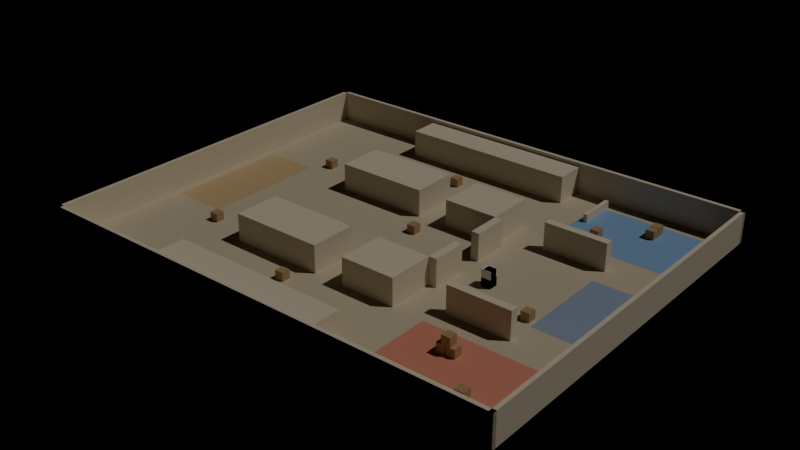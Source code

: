 # Source: de_leon.blend  (saved by Blender 5.2.44; exported with 4.5.12 LTS)
import bpy
from mathutils import Matrix  # noqa: F401  (used for matrix-valued properties, if any)

bpy.ops.wm.read_factory_settings(use_empty=True)
scene = bpy.context.scene
scene.name = 'Scene'

# ---- collections
col_geometry = bpy.data.collections.new('Geometry'); scene.collection.children.link(col_geometry)
col_gameplay = bpy.data.collections.new('Gameplay'); scene.collection.children.link(col_gameplay)
col_navigation = bpy.data.collections.new('Navigation'); scene.collection.children.link(col_navigation)

# ---- materials (node trees are filled in below, after node groups)
mat_floor = bpy.data.materials.new('Floor')
mat_wall = bpy.data.materials.new('Wall')
mat_crate = bpy.data.materials.new('Crate')
mat_sitea = bpy.data.materials.new('SiteA')
mat_siteb = bpy.data.materials.new('SiteB')
mat_spawnct = bpy.data.materials.new('SpawnCT')
mat_spawnt = bpy.data.materials.new('SpawnT')

# ---- material node trees
mat_floor.use_nodes = True; mat_floor.node_tree.nodes.clear()
_N = mat_floor.node_tree.nodes; _L = mat_floor.node_tree.links
n0 = _N.new('ShaderNodeBsdfPrincipled'); n0.name = 'Principled BSDF'; n0.location = (-200, 100)
n0.inputs[0].default_value = (0.6, 0.53, 0.4, 1.0)
n0.inputs[2].default_value = 0.85
n0.inputs[10].default_value = 0.005
n1 = _N.new('ShaderNodeOutputMaterial'); n1.name = 'Material Output'; n1.location = (200, 100)
_L.new(n0.outputs[0], n1.inputs[0])
n1.is_active_output = True
mat_wall.use_nodes = True; mat_wall.node_tree.nodes.clear()
_N = mat_wall.node_tree.nodes; _L = mat_wall.node_tree.links
n0 = _N.new('ShaderNodeBsdfPrincipled'); n0.name = 'Principled BSDF'; n0.location = (-200, 100)
n0.inputs[0].default_value = (0.78, 0.7, 0.56, 1.0)
n0.inputs[2].default_value = 0.85
n0.inputs[10].default_value = 0.005
n1 = _N.new('ShaderNodeOutputMaterial'); n1.name = 'Material Output'; n1.location = (200, 100)
_L.new(n0.outputs[0], n1.inputs[0])
n1.is_active_output = True
mat_crate.use_nodes = True; mat_crate.node_tree.nodes.clear()
_N = mat_crate.node_tree.nodes; _L = mat_crate.node_tree.links
n0 = _N.new('ShaderNodeBsdfPrincipled'); n0.name = 'Principled BSDF'; n0.location = (-200, 100)
n0.inputs[0].default_value = (0.46, 0.31, 0.16, 1.0)
n0.inputs[2].default_value = 0.7
n0.inputs[10].default_value = 0.005
n1 = _N.new('ShaderNodeOutputMaterial'); n1.name = 'Material Output'; n1.location = (200, 100)
_L.new(n0.outputs[0], n1.inputs[0])
n1.is_active_output = True
mat_sitea.use_nodes = True; mat_sitea.node_tree.nodes.clear()
_N = mat_sitea.node_tree.nodes; _L = mat_sitea.node_tree.links
n0 = _N.new('ShaderNodeBsdfPrincipled'); n0.name = 'Principled BSDF'; n0.location = (-200, 100)
n0.inputs[0].default_value = (0.72, 0.28, 0.2, 1.0)
n0.inputs[2].default_value = 0.85
n0.inputs[10].default_value = 0.005
n1 = _N.new('ShaderNodeOutputMaterial'); n1.name = 'Material Output'; n1.location = (200, 100)
_L.new(n0.outputs[0], n1.inputs[0])
n1.is_active_output = True
mat_siteb.use_nodes = True; mat_siteb.node_tree.nodes.clear()
_N = mat_siteb.node_tree.nodes; _L = mat_siteb.node_tree.links
n0 = _N.new('ShaderNodeBsdfPrincipled'); n0.name = 'Principled BSDF'; n0.location = (-200, 100)
n0.inputs[0].default_value = (0.25, 0.42, 0.72, 1.0)
n0.inputs[2].default_value = 0.85
n0.inputs[10].default_value = 0.005
n1 = _N.new('ShaderNodeOutputMaterial'); n1.name = 'Material Output'; n1.location = (200, 100)
_L.new(n0.outputs[0], n1.inputs[0])
n1.is_active_output = True
mat_spawnct.use_nodes = True; mat_spawnct.node_tree.nodes.clear()
_N = mat_spawnct.node_tree.nodes; _L = mat_spawnct.node_tree.links
n0 = _N.new('ShaderNodeBsdfPrincipled'); n0.name = 'Principled BSDF'; n0.location = (-200, 100)
n0.inputs[0].default_value = (0.3, 0.38, 0.55, 1.0)
n0.inputs[2].default_value = 0.85
n0.inputs[10].default_value = 0.005
n1 = _N.new('ShaderNodeOutputMaterial'); n1.name = 'Material Output'; n1.location = (200, 100)
_L.new(n0.outputs[0], n1.inputs[0])
n1.is_active_output = True
mat_spawnt.use_nodes = True; mat_spawnt.node_tree.nodes.clear()
_N = mat_spawnt.node_tree.nodes; _L = mat_spawnt.node_tree.links
n0 = _N.new('ShaderNodeBsdfPrincipled'); n0.name = 'Principled BSDF'; n0.location = (-200, 100)
n0.inputs[0].default_value = (0.62, 0.45, 0.25, 1.0)
n0.inputs[2].default_value = 0.85
n0.inputs[10].default_value = 0.005
n1 = _N.new('ShaderNodeOutputMaterial'); n1.name = 'Material Output'; n1.location = (200, 100)
_L.new(n0.outputs[0], n1.inputs[0])
n1.is_active_output = True

# ---- lights
light_sun = bpy.data.lights.new('Sun', 'SUN')
light_sun.color = (1.0, 0.96, 0.88)
light_sun.energy = 1.0

# ---- meshes
me_floor = bpy.data.meshes.new('Floor')
me_floor.from_pydata([(-0.5, -0.5, -0.5), (-0.5, -0.5, 0.5), (-0.5, 0.5, -0.5), (-0.5, 0.5, 0.5), (0.5, -0.5, -0.5), (0.5, -0.5, 0.5), (0.5, 0.5, -0.5), (0.5, 0.5, 0.5)], [], [(0, 1, 3, 2), (2, 3, 7, 6), (6, 7, 5, 4), (4, 5, 1, 0), (2, 6, 4, 0), (7, 3, 1, 5)])
_uv = me_floor.uv_layers.new(name='Float2')
_uv.uv.foreach_set('vector', [0.375, 0.0, 0.625, 0.0, 0.625, 0.25, 0.375, 0.25, 0.375, 0.25, 0.625, 0.25, 0.625, 0.5, 0.375, 0.5, 0.375, 0.5, 0.625, 0.5, 0.625, 0.75, 0.375, 0.75, 0.375, 0.75, 0.625, 0.75, 0.625, 1.0, 0.375, 1.0, 0.125, 0.5, 0.375, 0.5, 0.375, 0.75, 0.125, 0.75, 0.625, 0.5, 0.875, 0.5, 0.875, 0.75, 0.625, 0.75])
me_floor.materials.append(mat_floor)
me_floor.update()
me_wall = bpy.data.meshes.new('Wall')
me_wall.from_pydata([(-0.5, -0.5, -0.5), (-0.5, -0.5, 0.5), (-0.5, 0.5, -0.5), (-0.5, 0.5, 0.5), (0.5, -0.5, -0.5), (0.5, -0.5, 0.5), (0.5, 0.5, -0.5), (0.5, 0.5, 0.5)], [], [(0, 1, 3, 2), (2, 3, 7, 6), (6, 7, 5, 4), (4, 5, 1, 0), (2, 6, 4, 0), (7, 3, 1, 5)])
_uv = me_wall.uv_layers.new(name='Float2')
_uv.uv.foreach_set('vector', [0.375, 0.0, 0.625, 0.0, 0.625, 0.25, 0.375, 0.25, 0.375, 0.25, 0.625, 0.25, 0.625, 0.5, 0.375, 0.5, 0.375, 0.5, 0.625, 0.5, 0.625, 0.75, 0.375, 0.75, 0.375, 0.75, 0.625, 0.75, 0.625, 1.0, 0.375, 1.0, 0.125, 0.5, 0.375, 0.5, 0.375, 0.75, 0.125, 0.75, 0.625, 0.5, 0.875, 0.5, 0.875, 0.75, 0.625, 0.75])
me_wall.materials.append(mat_wall)
me_wall.update()
me_crate = bpy.data.meshes.new('Crate')
me_crate.from_pydata([(-0.5, -0.5, -0.5), (-0.5, -0.5, 0.5), (-0.5, 0.5, -0.5), (-0.5, 0.5, 0.5), (0.5, -0.5, -0.5), (0.5, -0.5, 0.5), (0.5, 0.5, -0.5), (0.5, 0.5, 0.5)], [], [(0, 1, 3, 2), (2, 3, 7, 6), (6, 7, 5, 4), (4, 5, 1, 0), (2, 6, 4, 0), (7, 3, 1, 5)])
_uv = me_crate.uv_layers.new(name='Float2')
_uv.uv.foreach_set('vector', [0.375, 0.0, 0.625, 0.0, 0.625, 0.25, 0.375, 0.25, 0.375, 0.25, 0.625, 0.25, 0.625, 0.5, 0.375, 0.5, 0.375, 0.5, 0.625, 0.5, 0.625, 0.75, 0.375, 0.75, 0.375, 0.75, 0.625, 0.75, 0.625, 1.0, 0.375, 1.0, 0.125, 0.5, 0.375, 0.5, 0.375, 0.75, 0.125, 0.75, 0.625, 0.5, 0.875, 0.5, 0.875, 0.75, 0.625, 0.75])
me_crate.materials.append(mat_crate)
me_crate.update()
me_cratestack = bpy.data.meshes.new('CrateStack')
me_cratestack.from_pydata([(-0.6, -0.6, 0.0), (-0.6, -0.6, 1.1), (-0.6, 0.6, 0.0), (-0.6, 0.6, 1.1), (0.6, -0.6, 0.0), (0.6, -0.6, 1.1), (0.6, 0.6, 0.0), (0.6, 0.6, 1.1), (-0.4, -0.55, 1.1), (-0.4, -0.55, 2.1), (-0.4, 0.45, 1.1), (-0.4, 0.45, 2.1), (0.6, -0.55, 1.1), (0.6, -0.55, 2.1), (0.6, 0.45, 1.1), (0.6, 0.45, 2.1)], [], [(0, 1, 3, 2), (2, 3, 7, 6), (6, 7, 5, 4), (4, 5, 1, 0), (2, 6, 4, 0), (7, 3, 1, 5), (8, 9, 11, 10), (10, 11, 15, 14), (14, 15, 13, 12), (12, 13, 9, 8), (10, 14, 12, 8), (15, 11, 9, 13)])
_uv = me_cratestack.uv_layers.new(name='Float2')
_uv.uv.foreach_set('vector', [0.375, 0.0, 0.625, 0.0, 0.625, 0.25, 0.375, 0.25, 0.375, 0.25, 0.625, 0.25, 0.625, 0.5, 0.375, 0.5, 0.375, 0.5, 0.625, 0.5, 0.625, 0.75, 0.375, 0.75, 0.375, 0.75, 0.625, 0.75, 0.625, 1.0, 0.375, 1.0, 0.125, 0.5, 0.375, 0.5, 0.375, 0.75, 0.125, 0.75, 0.625, 0.5, 0.875, 0.5, 0.875, 0.75, 0.625, 0.75, 0.375, 0.0, 0.625, 0.0, 0.625, 0.25, 0.375, 0.25, 0.375, 0.25, 0.625, 0.25, 0.625, 0.5, 0.375, 0.5, 0.375, 0.5, 0.625, 0.5, 0.625, 0.75, 0.375, 0.75, 0.375, 0.75, 0.625, 0.75, 0.625, 1.0, 0.375, 1.0, 0.125, 0.5, 0.375, 0.5, 0.375, 0.75, 0.125, 0.75, 0.625, 0.5, 0.875, 0.5, 0.875, 0.75, 0.625, 0.75])
me_cratestack.materials.append(mat_crate)
me_cratestack.update()
me_ucx_cratestack_01 = bpy.data.meshes.new('UCX_CrateStack_01')
me_ucx_cratestack_01.from_pydata([(-0.6, -0.6, 0.0), (-0.6, -0.6, 2.1), (-0.6, 0.6, 0.0), (-0.6, 0.6, 2.1), (0.6, -0.6, 0.0), (0.6, -0.6, 2.1), (0.6, 0.6, 0.0), (0.6, 0.6, 2.1)], [], [(0, 1, 3, 2), (2, 3, 7, 6), (6, 7, 5, 4), (4, 5, 1, 0), (2, 6, 4, 0), (7, 3, 1, 5)])
_uv = me_ucx_cratestack_01.uv_layers.new(name='Float2')
_uv.uv.foreach_set('vector', [0.375, 0.0, 0.625, 0.0, 0.625, 0.25, 0.375, 0.25, 0.375, 0.25, 0.625, 0.25, 0.625, 0.5, 0.375, 0.5, 0.375, 0.5, 0.625, 0.5, 0.625, 0.75, 0.375, 0.75, 0.375, 0.75, 0.625, 0.75, 0.625, 1.0, 0.375, 1.0, 0.125, 0.5, 0.375, 0.5, 0.375, 0.75, 0.125, 0.75, 0.625, 0.5, 0.875, 0.5, 0.875, 0.75, 0.625, 0.75])
me_ucx_cratestack_01.update()
me_pada = bpy.data.meshes.new('PadA')
me_pada.from_pydata([(-0.5, -0.5, -0.5), (-0.5, -0.5, 0.5), (-0.5, 0.5, -0.5), (-0.5, 0.5, 0.5), (0.5, -0.5, -0.5), (0.5, -0.5, 0.5), (0.5, 0.5, -0.5), (0.5, 0.5, 0.5)], [], [(0, 1, 3, 2), (2, 3, 7, 6), (6, 7, 5, 4), (4, 5, 1, 0), (2, 6, 4, 0), (7, 3, 1, 5)])
_uv = me_pada.uv_layers.new(name='Float2')
_uv.uv.foreach_set('vector', [0.375, 0.0, 0.625, 0.0, 0.625, 0.25, 0.375, 0.25, 0.375, 0.25, 0.625, 0.25, 0.625, 0.5, 0.375, 0.5, 0.375, 0.5, 0.625, 0.5, 0.625, 0.75, 0.375, 0.75, 0.375, 0.75, 0.625, 0.75, 0.625, 1.0, 0.375, 1.0, 0.125, 0.5, 0.375, 0.5, 0.375, 0.75, 0.125, 0.75, 0.625, 0.5, 0.875, 0.5, 0.875, 0.75, 0.625, 0.75])
me_pada.materials.append(mat_sitea)
me_pada.update()
me_padb = bpy.data.meshes.new('PadB')
me_padb.from_pydata([(-0.5, -0.5, -0.5), (-0.5, -0.5, 0.5), (-0.5, 0.5, -0.5), (-0.5, 0.5, 0.5), (0.5, -0.5, -0.5), (0.5, -0.5, 0.5), (0.5, 0.5, -0.5), (0.5, 0.5, 0.5)], [], [(0, 1, 3, 2), (2, 3, 7, 6), (6, 7, 5, 4), (4, 5, 1, 0), (2, 6, 4, 0), (7, 3, 1, 5)])
_uv = me_padb.uv_layers.new(name='Float2')
_uv.uv.foreach_set('vector', [0.375, 0.0, 0.625, 0.0, 0.625, 0.25, 0.375, 0.25, 0.375, 0.25, 0.625, 0.25, 0.625, 0.5, 0.375, 0.5, 0.375, 0.5, 0.625, 0.5, 0.625, 0.75, 0.375, 0.75, 0.375, 0.75, 0.625, 0.75, 0.625, 1.0, 0.375, 1.0, 0.125, 0.5, 0.375, 0.5, 0.375, 0.75, 0.125, 0.75, 0.625, 0.5, 0.875, 0.5, 0.875, 0.75, 0.625, 0.75])
me_padb.materials.append(mat_siteb)
me_padb.update()
me_padct = bpy.data.meshes.new('PadCT')
me_padct.from_pydata([(-0.5, -0.5, -0.5), (-0.5, -0.5, 0.5), (-0.5, 0.5, -0.5), (-0.5, 0.5, 0.5), (0.5, -0.5, -0.5), (0.5, -0.5, 0.5), (0.5, 0.5, -0.5), (0.5, 0.5, 0.5)], [], [(0, 1, 3, 2), (2, 3, 7, 6), (6, 7, 5, 4), (4, 5, 1, 0), (2, 6, 4, 0), (7, 3, 1, 5)])
_uv = me_padct.uv_layers.new(name='Float2')
_uv.uv.foreach_set('vector', [0.375, 0.0, 0.625, 0.0, 0.625, 0.25, 0.375, 0.25, 0.375, 0.25, 0.625, 0.25, 0.625, 0.5, 0.375, 0.5, 0.375, 0.5, 0.625, 0.5, 0.625, 0.75, 0.375, 0.75, 0.375, 0.75, 0.625, 0.75, 0.625, 1.0, 0.375, 1.0, 0.125, 0.5, 0.375, 0.5, 0.375, 0.75, 0.125, 0.75, 0.625, 0.5, 0.875, 0.5, 0.875, 0.75, 0.625, 0.75])
me_padct.materials.append(mat_spawnct)
me_padct.update()
me_padt = bpy.data.meshes.new('PadT')
me_padt.from_pydata([(-0.5, -0.5, -0.5), (-0.5, -0.5, 0.5), (-0.5, 0.5, -0.5), (-0.5, 0.5, 0.5), (0.5, -0.5, -0.5), (0.5, -0.5, 0.5), (0.5, 0.5, -0.5), (0.5, 0.5, 0.5)], [], [(0, 1, 3, 2), (2, 3, 7, 6), (6, 7, 5, 4), (4, 5, 1, 0), (2, 6, 4, 0), (7, 3, 1, 5)])
_uv = me_padt.uv_layers.new(name='Float2')
_uv.uv.foreach_set('vector', [0.375, 0.0, 0.625, 0.0, 0.625, 0.25, 0.375, 0.25, 0.375, 0.25, 0.625, 0.25, 0.625, 0.5, 0.375, 0.5, 0.375, 0.5, 0.625, 0.5, 0.625, 0.75, 0.375, 0.75, 0.375, 0.75, 0.625, 0.75, 0.625, 1.0, 0.375, 1.0, 0.125, 0.5, 0.375, 0.5, 0.375, 0.75, 0.125, 0.75, 0.625, 0.5, 0.875, 0.5, 0.875, 0.75, 0.625, 0.75])
me_padt.materials.append(mat_spawnt)
me_padt.update()

# ---- objects
ob_sun = bpy.data.objects.new('Sun', light_sun)
ob_floor = bpy.data.objects.new('Floor', me_floor)
ob_wall_north = bpy.data.objects.new('Wall_North', me_wall)
ob_wall_south = bpy.data.objects.new('Wall_South', me_wall)
ob_wall_east = bpy.data.objects.new('Wall_East', me_wall)
ob_wall_west = bpy.data.objects.new('Wall_West', me_wall)
ob_blockeast_south = bpy.data.objects.new('BlockEast_South', me_wall)
ob_blockeast_north = bpy.data.objects.new('BlockEast_North', me_wall)
ob_blockeast_outer = bpy.data.objects.new('BlockEast_Outer', me_wall)
ob_sitewall_a = bpy.data.objects.new('SiteWall_A', me_wall)
ob_blockwest_south = bpy.data.objects.new('BlockWest_South', me_wall)
ob_blockwest_north = bpy.data.objects.new('BlockWest_North', me_wall)
ob_blockwest_outer = bpy.data.objects.new('BlockWest_Outer', me_wall)
ob_sitewall_b = bpy.data.objects.new('SiteWall_B', me_wall)
ob_middoor_west = bpy.data.objects.new('MidDoor_West', me_wall)
ob_middoor_east = bpy.data.objects.new('MidDoor_East', me_wall)
ob_blowwall = bpy.data.objects.new('BLowWall', me_wall)
ob_crate_01 = bpy.data.objects.new('Crate_01', me_crate)
ob_crate_02 = bpy.data.objects.new('Crate_02', me_crate)
ob_crate_03 = bpy.data.objects.new('Crate_03', me_crate)
ob_crate_04 = bpy.data.objects.new('Crate_04', me_crate)
ob_crate_05 = bpy.data.objects.new('Crate_05', me_crate)
ob_crate_06 = bpy.data.objects.new('Crate_06', me_crate)
ob_crate_07 = bpy.data.objects.new('Crate_07', me_crate)
ob_crate_08 = bpy.data.objects.new('Crate_08', me_crate)
ob_crate_09 = bpy.data.objects.new('Crate_09', me_crate)
ob_crate_10 = bpy.data.objects.new('Crate_10', me_crate)
ob_crate_11 = bpy.data.objects.new('Crate_11', me_crate)
ob_crate_12 = bpy.data.objects.new('Crate_12', me_crate)
ob_crate_13 = bpy.data.objects.new('Crate_13', me_crate)
ob_crate_14 = bpy.data.objects.new('Crate_14', me_crate)
ob_cratestack = bpy.data.objects.new('CrateStack', me_cratestack)
ob_ucx_cratestack_01 = bpy.data.objects.new('UCX_CrateStack_01', me_ucx_cratestack_01)
ob_pad_sitea = bpy.data.objects.new('Pad_SiteA', me_pada)
ob_pad_siteb = bpy.data.objects.new('Pad_SiteB', me_padb)
ob_pad_spawnct = bpy.data.objects.new('Pad_SpawnCT', me_padct)
ob_pad_spawnt = bpy.data.objects.new('Pad_SpawnT', me_padt)
ob_clip_blowwall = bpy.data.objects.new('Clip_BLowWall', None)
ob_bombsite_a = bpy.data.objects.new('BombSite_A', None)
ob_bombsite_b = bpy.data.objects.new('BombSite_B', None)
ob_buyzone_ct = bpy.data.objects.new('BuyZone_CT', None)
ob_buyzone_t = bpy.data.objects.new('BuyZone_T', None)
ob_playerstart_ct = bpy.data.objects.new('PlayerStart_CT', None)
ob_playerstart_t = bpy.data.objects.new('PlayerStart_T', None)
ob_playerstart_ct_001 = bpy.data.objects.new('PlayerStart_CT.001', None)
ob_playerstart_t_001 = bpy.data.objects.new('PlayerStart_T.001', None)
ob_playerstart_ct_002 = bpy.data.objects.new('PlayerStart_CT.002', None)
ob_playerstart_t_002 = bpy.data.objects.new('PlayerStart_T.002', None)
ob_playerstart_ct_003 = bpy.data.objects.new('PlayerStart_CT.003', None)
ob_playerstart_t_003 = bpy.data.objects.new('PlayerStart_T.003', None)
ob_playerstart_ct_004 = bpy.data.objects.new('PlayerStart_CT.004', None)
ob_playerstart_t_004 = bpy.data.objects.new('PlayerStart_T.004', None)
ob_navwaypoint_tspawn = bpy.data.objects.new('NavWaypoint_TSpawn', None)
ob_navwaypoint_tmid = bpy.data.objects.new('NavWaypoint_TMid', None)
ob_navwaypoint_tplazaa = bpy.data.objects.new('NavWaypoint_TPlazaA', None)
ob_navwaypoint_tplazab = bpy.data.objects.new('NavWaypoint_TPlazaB', None)
ob_navwaypoint_mid = bpy.data.objects.new('NavWaypoint_Mid', None)
ob_navwaypoint_shorta = bpy.data.objects.new('NavWaypoint_ShortA', None)
ob_navwaypoint_shortb = bpy.data.objects.new('NavWaypoint_ShortB', None)
ob_navwaypoint_longa = bpy.data.objects.new('NavWaypoint_LongA', None)
ob_navwaypoint_longb = bpy.data.objects.new('NavWaypoint_LongB', None)
ob_navwaypoint_middoors = bpy.data.objects.new('NavWaypoint_MidDoors', None)
ob_navwaypoint_ctmid = bpy.data.objects.new('NavWaypoint_CTMid', None)
ob_navwaypoint_aconnector = bpy.data.objects.new('NavWaypoint_AConnector', None)
ob_navwaypoint_bconnector = bpy.data.objects.new('NavWaypoint_BConnector', None)
ob_navwaypoint_sitea = bpy.data.objects.new('NavWaypoint_SiteA', None)
ob_navwaypoint_siteb = bpy.data.objects.new('NavWaypoint_SiteB', None)
ob_navwaypoint_ctspawn = bpy.data.objects.new('NavWaypoint_CTSpawn', None)
ob_navwaypoint_cta = bpy.data.objects.new('NavWaypoint_CTA', None)
ob_navwaypoint_ctb = bpy.data.objects.new('NavWaypoint_CTB', None)

# ---- transforms, parenting, visibility, modifiers, constraints
ob_sun.location = (0.0, -0.0, 30.0)
ob_sun.rotation_euler = (0.572, 7.22e-08, 2.159)
ob_floor.location = (0.0, -0.0, -0.1)
ob_floor.scale = (60.0, 48.0, 0.2)
ob_wall_north.location = (30.25, -0.0, 2.0)
ob_wall_north.scale = (0.5, 49.0, 4.0)
ob_wall_south.location = (-30.25, -0.0, 2.0)
ob_wall_south.scale = (0.5, 49.0, 4.0)
ob_wall_east.location = (0.0, -24.25, 2.0)
ob_wall_east.scale = (61.0, 0.5, 4.0)
ob_wall_west.location = (0.0, 24.25, 2.0)
ob_wall_west.scale = (61.0, 0.5, 4.0)
ob_blockeast_south.location = (-8.0, -9.0, 1.75)
ob_blockeast_south.scale = (12.0, 6.0, 3.5)
ob_blockeast_north.location = (5.5, -9.0, 1.75)
ob_blockeast_north.scale = (7.0, 6.0, 3.5)
ob_blockeast_outer.location = (-2.5, -22.0, 1.75)
ob_blockeast_outer.scale = (23.0, 4.0, 3.5)
ob_sitewall_a.location = (18.0, -9.0, 1.75)
ob_sitewall_a.scale = (8.0, 1.0, 3.5)
ob_blockwest_south.location = (-8.0, 9.0, 1.75)
ob_blockwest_south.scale = (12.0, 6.0, 3.5)
ob_blockwest_north.location = (5.5, 9.0, 1.75)
ob_blockwest_north.scale = (7.0, 6.0, 3.5)
ob_blockwest_outer.location = (-2.5, 22.0, 1.75)
ob_blockwest_outer.scale = (23.0, 4.0, 3.5)
ob_sitewall_b.location = (18.0, 9.0, 1.75)
ob_sitewall_b.scale = (8.0, 1.0, 3.5)
ob_middoor_west.location = (9.5, 3.75, 1.75)
ob_middoor_west.scale = (1.0, 4.5, 3.5)
ob_middoor_east.location = (9.5, -3.75, 1.75)
ob_middoor_east.scale = (1.0, 4.5, 3.5)
ob_blowwall.location = (14.0, 20.0, 0.5)
ob_blowwall.scale = (0.5, 5.0, 1.0)
ob_crate_01.location = (0.0, 2.5, 0.55)
ob_crate_01.scale = (1.1, 1.1, 1.1)
ob_crate_02.location = (-6.0, -3.0, 0.55)
ob_crate_02.scale = (1.1, 1.1, 1.1)
ob_crate_03.location = (18.0, -15.0, 0.55)
ob_crate_03.scale = (1.1, 1.1, 1.1)
ob_crate_04.location = (19.2, -15.0, 0.55)
ob_crate_04.scale = (1.1, 1.1, 1.1)
ob_crate_05.location = (18.6, -15.0, 1.65)
ob_crate_05.scale = (1.1, 1.1, 1.1)
ob_crate_06.location = (24.0, -20.0, 0.55)
ob_crate_06.scale = (1.1, 1.1, 1.1)
ob_crate_07.location = (17.0, 15.0, 0.55)
ob_crate_07.scale = (1.1, 1.1, 1.1)
ob_crate_08.location = (22.0, 19.0, 0.55)
ob_crate_08.scale = (1.1, 1.1, 1.1)
ob_crate_09.location = (22.0, 20.2, 0.55)
ob_crate_09.scale = (1.1, 1.1, 1.1)
ob_crate_10.location = (-20.0, 10.0, 0.55)
ob_crate_10.scale = (1.1, 1.1, 1.1)
ob_crate_11.location = (-20.0, -10.0, 0.55)
ob_crate_11.scale = (1.1, 1.1, 1.1)
ob_crate_12.location = (21.0, -5.0, 0.55)
ob_crate_12.scale = (1.1, 1.1, 1.1)
ob_crate_13.location = (-4.0, -15.0, 0.55)
ob_crate_13.scale = (1.1, 1.1, 1.1)
ob_crate_14.location = (-4.0, 16.0, 0.55)
ob_crate_14.scale = (1.1, 1.1, 1.1)
ob_cratestack.location = (14.0, -2.0, 0.0)
ob_ucx_cratestack_01.location = (14.0, -2.0, 0.0)
ob_pad_sitea.location = (20.0, -17.0, 0.005)
ob_pad_sitea.scale = (14.0, 10.0, 0.01)
ob_pad_siteb.location = (20.0, 17.0, 0.005)
ob_pad_siteb.scale = (14.0, 10.0, 0.01)
ob_pad_spawnct.location = (25.5, -0.0, 0.005)
ob_pad_spawnct.scale = (7.0, 12.0, 0.01)
ob_pad_spawnt.location = (-25.5, -0.0, 0.005)
ob_pad_spawnt.scale = (7.0, 16.0, 0.01)
ob_clip_blowwall.location = (14.0, 20.0, 2.25)
ob_clip_blowwall.scale = (0.25, 2.5, 1.25)
ob_clip_blowwall.empty_display_type = 'CUBE'
ob_bombsite_a.location = (20.0, -17.0, 1.5)
ob_bombsite_a.scale = (7.0, 5.0, 1.5)
ob_bombsite_a.empty_display_type = 'CUBE'
ob_bombsite_b.location = (20.0, 17.0, 1.5)
ob_bombsite_b.scale = (7.0, 5.0, 1.5)
ob_bombsite_b.empty_display_type = 'CUBE'
ob_buyzone_ct.location = (25.5, -0.0, 1.5)
ob_buyzone_ct.scale = (3.5, 6.0, 1.5)
ob_buyzone_ct.empty_display_type = 'CUBE'
ob_buyzone_t.location = (-25.5, -0.0, 1.5)
ob_buyzone_t.scale = (3.5, 8.0, 1.5)
ob_buyzone_t.empty_display_type = 'CUBE'
ob_playerstart_ct.location = (26.5, 4.0, 0.92)
ob_playerstart_ct.rotation_euler = (0.0, 0.0, -3.142)
ob_playerstart_ct.empty_display_type = 'ARROWS'
ob_playerstart_t.location = (-26.5, 4.0, 0.92)
ob_playerstart_t.empty_display_type = 'ARROWS'
ob_playerstart_ct_001.location = (26.5, 2.0, 0.92)
ob_playerstart_ct_001.rotation_euler = (0.0, 0.0, -3.142)
ob_playerstart_ct_001.empty_display_type = 'ARROWS'
ob_playerstart_t_001.location = (-26.5, 2.0, 0.92)
ob_playerstart_t_001.empty_display_type = 'ARROWS'
ob_playerstart_ct_002.location = (26.5, -0.0, 0.92)
ob_playerstart_ct_002.rotation_euler = (0.0, 0.0, -3.142)
ob_playerstart_ct_002.empty_display_type = 'ARROWS'
ob_playerstart_t_002.location = (-26.5, -0.0, 0.92)
ob_playerstart_t_002.empty_display_type = 'ARROWS'
ob_playerstart_ct_003.location = (26.5, -2.0, 0.92)
ob_playerstart_ct_003.rotation_euler = (0.0, 0.0, -3.142)
ob_playerstart_ct_003.empty_display_type = 'ARROWS'
ob_playerstart_t_003.location = (-26.5, -2.0, 0.92)
ob_playerstart_t_003.empty_display_type = 'ARROWS'
ob_playerstart_ct_004.location = (26.5, -4.0, 0.92)
ob_playerstart_ct_004.rotation_euler = (0.0, 0.0, -3.142)
ob_playerstart_ct_004.empty_display_type = 'ARROWS'
ob_playerstart_t_004.location = (-26.5, -4.0, 0.92)
ob_playerstart_t_004.empty_display_type = 'ARROWS'
ob_navwaypoint_tspawn.location = (-24.0, -0.0, 0.5)
ob_navwaypoint_tspawn.scale = (0.3, 0.3, 0.3)
ob_navwaypoint_tspawn.empty_display_type = 'SPHERE'
ob_navwaypoint_tmid.location = (-17.0, -0.0, 0.5)
ob_navwaypoint_tmid.scale = (0.3, 0.3, 0.3)
ob_navwaypoint_tmid.empty_display_type = 'SPHERE'
ob_navwaypoint_tplazaa.location = (-18.0, -16.0, 0.5)
ob_navwaypoint_tplazaa.scale = (0.3, 0.3, 0.3)
ob_navwaypoint_tplazaa.empty_display_type = 'SPHERE'
ob_navwaypoint_tplazab.location = (-18.0, 16.0, 0.5)
ob_navwaypoint_tplazab.scale = (0.3, 0.3, 0.3)
ob_navwaypoint_tplazab.empty_display_type = 'SPHERE'
ob_navwaypoint_mid.location = (-4.0, -0.0, 0.5)
ob_navwaypoint_mid.scale = (0.3, 0.3, 0.3)
ob_navwaypoint_mid.empty_display_type = 'SPHERE'
ob_navwaypoint_shorta.location = (0.0, -9.0, 0.5)
ob_navwaypoint_shorta.scale = (0.3, 0.3, 0.3)
ob_navwaypoint_shorta.empty_display_type = 'SPHERE'
ob_navwaypoint_shortb.location = (0.0, 9.0, 0.5)
ob_navwaypoint_shortb.scale = (0.3, 0.3, 0.3)
ob_navwaypoint_shortb.empty_display_type = 'SPHERE'
ob_navwaypoint_longa.location = (0.0, -16.0, 0.5)
ob_navwaypoint_longa.scale = (0.3, 0.3, 0.3)
ob_navwaypoint_longa.empty_display_type = 'SPHERE'
ob_navwaypoint_longb.location = (0.0, 16.0, 0.5)
ob_navwaypoint_longb.scale = (0.3, 0.3, 0.3)
ob_navwaypoint_longb.empty_display_type = 'SPHERE'
ob_navwaypoint_middoors.location = (9.5, -0.0, 0.5)
ob_navwaypoint_middoors.scale = (0.3, 0.3, 0.3)
ob_navwaypoint_middoors.empty_display_type = 'SPHERE'
ob_navwaypoint_ctmid.location = (12.0, 1.0, 0.5)
ob_navwaypoint_ctmid.scale = (0.3, 0.3, 0.3)
ob_navwaypoint_ctmid.empty_display_type = 'SPHERE'
ob_navwaypoint_aconnector.location = (11.5, -11.0, 0.5)
ob_navwaypoint_aconnector.scale = (0.3, 0.3, 0.3)
ob_navwaypoint_aconnector.empty_display_type = 'SPHERE'
ob_navwaypoint_bconnector.location = (11.5, 11.0, 0.5)
ob_navwaypoint_bconnector.scale = (0.3, 0.3, 0.3)
ob_navwaypoint_bconnector.empty_display_type = 'SPHERE'
ob_navwaypoint_sitea.location = (19.0, -18.0, 0.5)
ob_navwaypoint_sitea.scale = (0.3, 0.3, 0.3)
ob_navwaypoint_sitea.empty_display_type = 'SPHERE'
ob_navwaypoint_siteb.location = (19.0, 17.0, 0.5)
ob_navwaypoint_siteb.scale = (0.3, 0.3, 0.3)
ob_navwaypoint_siteb.empty_display_type = 'SPHERE'
ob_navwaypoint_ctspawn.location = (25.0, -0.0, 0.5)
ob_navwaypoint_ctspawn.scale = (0.3, 0.3, 0.3)
ob_navwaypoint_ctspawn.empty_display_type = 'SPHERE'
ob_navwaypoint_cta.location = (26.0, -10.0, 0.5)
ob_navwaypoint_cta.scale = (0.3, 0.3, 0.3)
ob_navwaypoint_cta.empty_display_type = 'SPHERE'
ob_navwaypoint_ctb.location = (26.0, 10.0, 0.5)
ob_navwaypoint_ctb.scale = (0.3, 0.3, 0.3)
ob_navwaypoint_ctb.empty_display_type = 'SPHERE'

# ---- collection membership
scene.collection.objects.link(ob_sun)
col_geometry.objects.link(ob_floor)
col_geometry.objects.link(ob_wall_north)
col_geometry.objects.link(ob_wall_south)
col_geometry.objects.link(ob_wall_east)
col_geometry.objects.link(ob_wall_west)
col_geometry.objects.link(ob_blockeast_south)
col_geometry.objects.link(ob_blockeast_north)
col_geometry.objects.link(ob_blockeast_outer)
col_geometry.objects.link(ob_sitewall_a)
col_geometry.objects.link(ob_blockwest_south)
col_geometry.objects.link(ob_blockwest_north)
col_geometry.objects.link(ob_blockwest_outer)
col_geometry.objects.link(ob_sitewall_b)
col_geometry.objects.link(ob_middoor_west)
col_geometry.objects.link(ob_middoor_east)
col_geometry.objects.link(ob_blowwall)
col_geometry.objects.link(ob_crate_01)
col_geometry.objects.link(ob_crate_02)
col_geometry.objects.link(ob_crate_03)
col_geometry.objects.link(ob_crate_04)
col_geometry.objects.link(ob_crate_05)
col_geometry.objects.link(ob_crate_06)
col_geometry.objects.link(ob_crate_07)
col_geometry.objects.link(ob_crate_08)
col_geometry.objects.link(ob_crate_09)
col_geometry.objects.link(ob_crate_10)
col_geometry.objects.link(ob_crate_11)
col_geometry.objects.link(ob_crate_12)
col_geometry.objects.link(ob_crate_13)
col_geometry.objects.link(ob_crate_14)
col_geometry.objects.link(ob_cratestack)
col_geometry.objects.link(ob_ucx_cratestack_01)
col_geometry.objects.link(ob_pad_sitea)
col_geometry.objects.link(ob_pad_siteb)
col_geometry.objects.link(ob_pad_spawnct)
col_geometry.objects.link(ob_pad_spawnt)
col_gameplay.objects.link(ob_clip_blowwall)
col_gameplay.objects.link(ob_bombsite_a)
col_gameplay.objects.link(ob_bombsite_b)
col_gameplay.objects.link(ob_buyzone_ct)
col_gameplay.objects.link(ob_buyzone_t)
col_gameplay.objects.link(ob_playerstart_ct)
col_gameplay.objects.link(ob_playerstart_t)
col_gameplay.objects.link(ob_playerstart_ct_001)
col_gameplay.objects.link(ob_playerstart_t_001)
col_gameplay.objects.link(ob_playerstart_ct_002)
col_gameplay.objects.link(ob_playerstart_t_002)
col_gameplay.objects.link(ob_playerstart_ct_003)
col_gameplay.objects.link(ob_playerstart_t_003)
col_gameplay.objects.link(ob_playerstart_ct_004)
col_gameplay.objects.link(ob_playerstart_t_004)
col_navigation.objects.link(ob_navwaypoint_tspawn)
col_navigation.objects.link(ob_navwaypoint_tmid)
col_navigation.objects.link(ob_navwaypoint_tplazaa)
col_navigation.objects.link(ob_navwaypoint_tplazab)
col_navigation.objects.link(ob_navwaypoint_mid)
col_navigation.objects.link(ob_navwaypoint_shorta)
col_navigation.objects.link(ob_navwaypoint_shortb)
col_navigation.objects.link(ob_navwaypoint_longa)
col_navigation.objects.link(ob_navwaypoint_longb)
col_navigation.objects.link(ob_navwaypoint_middoors)
col_navigation.objects.link(ob_navwaypoint_ctmid)
col_navigation.objects.link(ob_navwaypoint_aconnector)
col_navigation.objects.link(ob_navwaypoint_bconnector)
col_navigation.objects.link(ob_navwaypoint_sitea)
col_navigation.objects.link(ob_navwaypoint_siteb)
col_navigation.objects.link(ob_navwaypoint_ctspawn)
col_navigation.objects.link(ob_navwaypoint_cta)
col_navigation.objects.link(ob_navwaypoint_ctb)

# ---- scene / render settings (as saved in the file)
scene.frame_start = 1; scene.frame_end = 250; scene.frame_set(1)
scene.render.engine = 'BLENDER_EEVEE_NEXT'
scene.render.bake_bias = 0.0
scene.render.bake_samples = 0
scene.render.compositor_device = 'GPU'
scene.eevee.use_volume_custom_range = False
scene.eevee.fast_gi_thickness_near = 0.1
scene.eevee.fast_gi_thickness_far = 0.0
scene.eevee.ray_tracing_options.screen_trace_thickness = 0.1
bpy.context.view_layer.update()

# ---- added for rendering (the .blend has no active camera): camera
cam_auto = bpy.data.cameras.new('AutoCamera')
cam_auto.lens = 50.0
cam_auto.sensor_width = 36.0
cam_auto.clip_end = 1272.31
ob_auto_camera = bpy.data.objects.new('AutoCamera', cam_auto)
scene.collection.objects.link(ob_auto_camera)
ob_auto_camera.location = (72.4968, -86.9961, 59.8974)
ob_auto_camera.rotation_euler = (1.09748, -7.21219e-08, 0.694738)
scene.camera = ob_auto_camera
bpy.context.view_layer.update()
